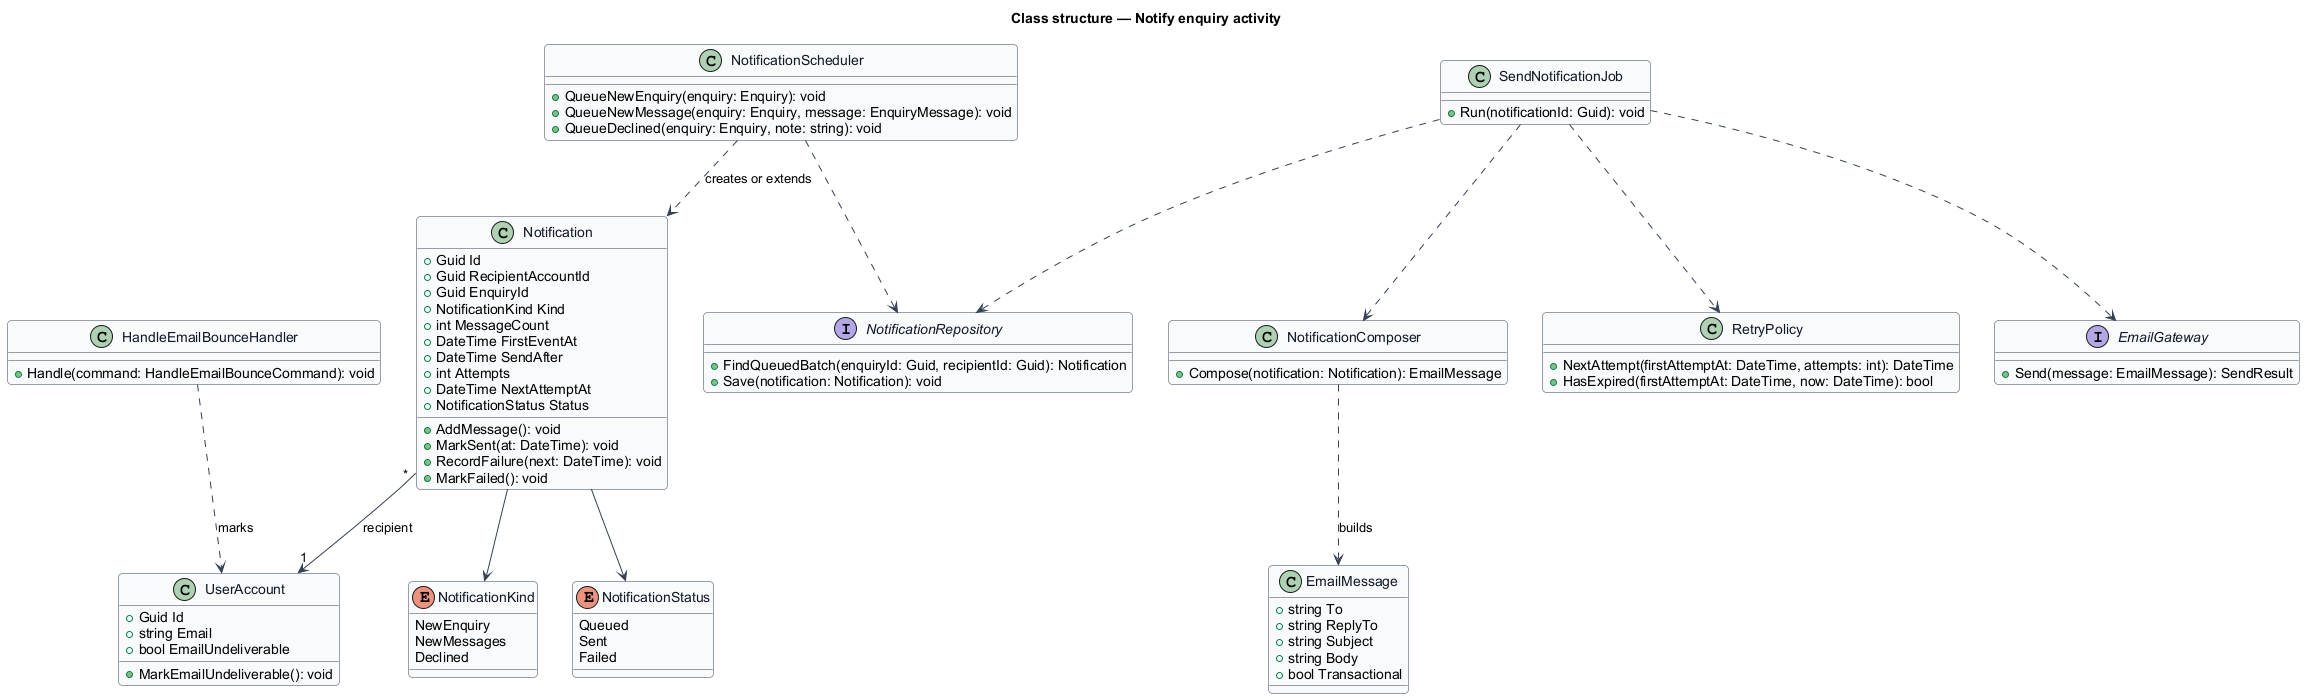

The diagram above was rendered by PlantUML. Its source (embedded in the PNG):
@startuml
' --- shared skin header ---
skinparam backgroundColor #FFFFFF
skinparam shadowing false
skinparam roundcorner 8
skinparam defaultFontName Arial
skinparam ArrowColor #344054
skinparam class {
  BorderColor #344054
  FontColor #101828
  BackgroundColor #F9FAFB
}
' --------------------------
title Class structure — Notify enquiry activity

enum NotificationKind {
  NewEnquiry
  NewMessages
  Declined
}

enum NotificationStatus {
  Queued
  Sent
  Failed
}

class Notification {
  +Guid Id
  +Guid RecipientAccountId
  +Guid EnquiryId
  +NotificationKind Kind
  +int MessageCount
  +DateTime FirstEventAt
  +DateTime SendAfter
  +int Attempts
  +DateTime NextAttemptAt
  +NotificationStatus Status
  +AddMessage(): void
  +MarkSent(at: DateTime): void
  +RecordFailure(next: DateTime): void
  +MarkFailed(): void
}

class NotificationScheduler {
  +QueueNewEnquiry(enquiry: Enquiry): void
  +QueueNewMessage(enquiry: Enquiry, message: EnquiryMessage): void
  +QueueDeclined(enquiry: Enquiry, note: string): void
}

class SendNotificationJob {
  +Run(notificationId: Guid): void
}

class NotificationComposer {
  +Compose(notification: Notification): EmailMessage
}

class EmailMessage {
  +string To
  +string ReplyTo
  +string Subject
  +string Body
  +bool Transactional
}

class RetryPolicy {
  +NextAttempt(firstAttemptAt: DateTime, attempts: int): DateTime
  +HasExpired(firstAttemptAt: DateTime, now: DateTime): bool
}

interface EmailGateway {
  +Send(message: EmailMessage): SendResult
}

interface NotificationRepository {
  +FindQueuedBatch(enquiryId: Guid, recipientId: Guid): Notification
  +Save(notification: Notification): void
}

class HandleEmailBounceHandler {
  +Handle(command: HandleEmailBounceCommand): void
}

class UserAccount {
  +Guid Id
  +string Email
  +bool EmailUndeliverable
  +MarkEmailUndeliverable(): void
}

Notification --> NotificationKind
Notification --> NotificationStatus
NotificationScheduler ..> NotificationRepository
NotificationScheduler ..> Notification : creates or extends
SendNotificationJob ..> NotificationRepository
SendNotificationJob ..> NotificationComposer
SendNotificationJob ..> EmailGateway
SendNotificationJob ..> RetryPolicy
NotificationComposer ..> EmailMessage : builds
HandleEmailBounceHandler ..> UserAccount : marks
Notification "*" --> "1" UserAccount : recipient
@enduml